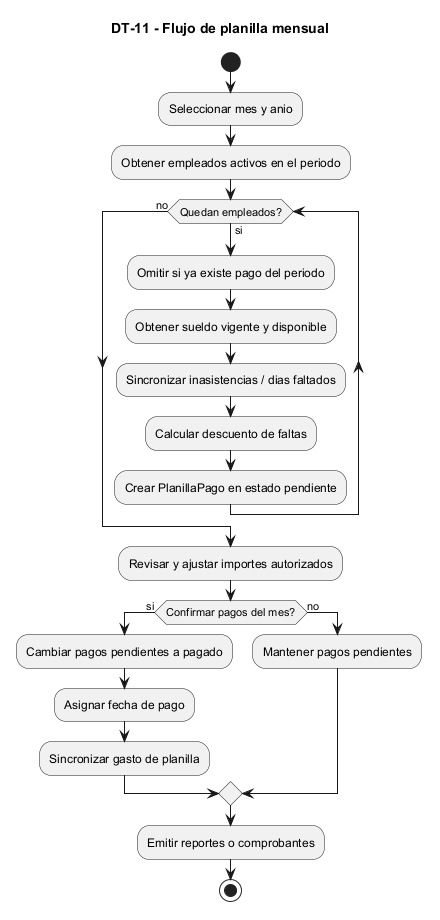

The diagram above was rendered by PlantUML. Its source (embedded in the PNG):
@startuml DT-11_planilla
title DT-11 - Flujo de planilla mensual
skinparam shadowing false
skinparam defaultFontName Arial

' No agregar "top to bottom direction" antes de start: la actividad ya fluye
' verticalmente y esa directiva puede forzar una deteccion incorrecta del tipo.
start
:Seleccionar mes y anio;
:Obtener empleados activos en el periodo;
while (Quedan empleados?) is (si)
  :Omitir si ya existe pago del periodo;
  :Obtener sueldo vigente y disponible;
  :Sincronizar inasistencias / dias faltados;
  :Calcular descuento de faltas;
  :Crear PlanillaPago en estado pendiente;
endwhile (no)
:Revisar y ajustar importes autorizados;
if (Confirmar pagos del mes?) then (si)
  :Cambiar pagos pendientes a pagado;
  :Asignar fecha de pago;
  :Sincronizar gasto de planilla;
else (no)
  :Mantener pagos pendientes;
endif
:Emitir reportes o comprobantes;
stop
@enduml